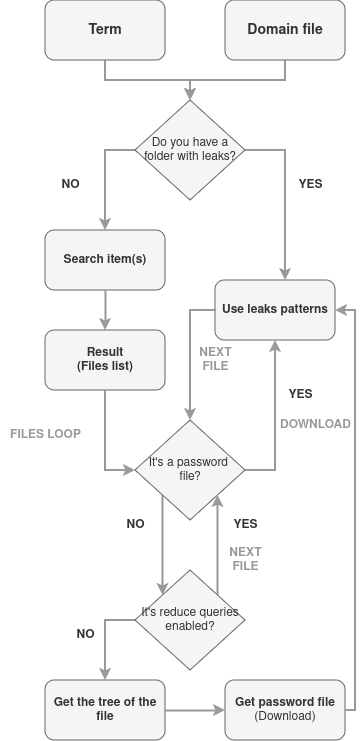

The diagram above was exported from draw.io. Its source (the exported page's mxGraphModel, read from the mxfile embedded in the PNG):
<mxGraphModel dx="1434" dy="747" grid="1" gridSize="10" guides="1" tooltips="1" connect="1" arrows="1" fold="1" page="1" pageScale="1" pageWidth="850" pageHeight="1100" math="0" shadow="0">
  <root>
    <mxCell id="0" />
    <mxCell id="1" parent="0" />
    <mxCell id="2" style="edgeStyle=orthogonalEdgeStyle;rounded=0;orthogonalLoop=1;jettySize=auto;html=1;entryX=0.5;entryY=0;entryDx=0;entryDy=0;strokeColor=#999999;strokeWidth=2;" edge="1" source="3" target="8" parent="1">
      <mxGeometry relative="1" as="geometry">
        <Array as="points">
          <mxPoint x="160" y="260" />
          <mxPoint x="245" y="260" />
        </Array>
      </mxGeometry>
    </mxCell>
    <mxCell id="3" value="&lt;b&gt;&lt;font style=&quot;font-size: 14px;&quot;&gt;Term&lt;/font&gt;&lt;/b&gt;" style="rounded=1;whiteSpace=wrap;html=1;fillColor=#f5f5f5;fontColor=#333333;strokeColor=#666666;" vertex="1" parent="1">
      <mxGeometry x="100" y="180" width="120" height="60" as="geometry" />
    </mxCell>
    <mxCell id="4" style="edgeStyle=orthogonalEdgeStyle;rounded=0;orthogonalLoop=1;jettySize=auto;html=1;strokeColor=#999999;strokeWidth=2;" edge="1" source="5" target="8" parent="1">
      <mxGeometry relative="1" as="geometry" />
    </mxCell>
    <mxCell id="5" value="&lt;font style=&quot;font-size: 14px;&quot;&gt;&lt;b&gt;Domain file&lt;/b&gt;&lt;/font&gt;" style="rounded=1;whiteSpace=wrap;html=1;fillColor=#f5f5f5;fontColor=#333333;strokeColor=#666666;" vertex="1" parent="1">
      <mxGeometry x="280" y="180" width="120" height="60" as="geometry" />
    </mxCell>
    <mxCell id="6" style="edgeStyle=orthogonalEdgeStyle;rounded=0;orthogonalLoop=1;jettySize=auto;html=1;strokeWidth=2;strokeColor=#999999;" edge="1" source="8" target="10" parent="1">
      <mxGeometry relative="1" as="geometry">
        <mxPoint x="400" y="440" as="targetPoint" />
        <Array as="points">
          <mxPoint x="340" y="330" />
        </Array>
      </mxGeometry>
    </mxCell>
    <mxCell id="7" style="edgeStyle=orthogonalEdgeStyle;rounded=0;orthogonalLoop=1;jettySize=auto;html=1;entryX=0.5;entryY=0;entryDx=0;entryDy=0;strokeColor=#999999;strokeWidth=2;" edge="1" source="8" target="12" parent="1">
      <mxGeometry relative="1" as="geometry">
        <Array as="points">
          <mxPoint x="160" y="330" />
        </Array>
      </mxGeometry>
    </mxCell>
    <mxCell id="8" value="Do you have a folder with leaks?" style="rhombus;whiteSpace=wrap;html=1;fillColor=#f5f5f5;fontColor=#333333;strokeColor=#666666;" vertex="1" parent="1">
      <mxGeometry x="190" y="280" width="110" height="100" as="geometry" />
    </mxCell>
    <mxCell id="9" style="edgeStyle=orthogonalEdgeStyle;rounded=0;orthogonalLoop=1;jettySize=auto;html=1;entryX=0.5;entryY=0;entryDx=0;entryDy=0;strokeWidth=2;strokeColor=#999999;" edge="1" source="10" target="19" parent="1">
      <mxGeometry relative="1" as="geometry">
        <Array as="points">
          <mxPoint x="245" y="490" />
        </Array>
      </mxGeometry>
    </mxCell>
    <mxCell id="10" value="&lt;b&gt;Use leaks patterns&lt;br&gt;&lt;/b&gt;" style="rounded=1;whiteSpace=wrap;html=1;fillColor=#f5f5f5;strokeColor=#666666;fontColor=#333333;" vertex="1" parent="1">
      <mxGeometry x="270" y="460" width="120" height="60" as="geometry" />
    </mxCell>
    <mxCell id="11" value="" style="edgeStyle=orthogonalEdgeStyle;rounded=0;orthogonalLoop=1;jettySize=auto;html=1;strokeWidth=2;strokeColor=#999999;" edge="1" source="12" target="16" parent="1">
      <mxGeometry relative="1" as="geometry" />
    </mxCell>
    <mxCell id="12" value="&lt;b&gt;Search item(s)&lt;br&gt;&lt;/b&gt;" style="rounded=1;whiteSpace=wrap;html=1;fillColor=#f5f5f5;fontColor=#333333;strokeColor=#666666;" vertex="1" parent="1">
      <mxGeometry x="100" y="410" width="120" height="60" as="geometry" />
    </mxCell>
    <mxCell id="13" value="&lt;font color=&quot;#333333&quot;&gt;&lt;b&gt;YES&lt;/b&gt;&lt;/font&gt;" style="text;html=1;align=center;verticalAlign=middle;resizable=0;points=[];autosize=1;strokeColor=none;fillColor=none;" vertex="1" parent="1">
      <mxGeometry x="340" y="350" width="50" height="30" as="geometry" />
    </mxCell>
    <mxCell id="14" value="&lt;font color=&quot;#333333&quot;&gt;&lt;b&gt;NO&lt;/b&gt;&lt;/font&gt;" style="text;html=1;align=center;verticalAlign=middle;resizable=0;points=[];autosize=1;strokeColor=none;fillColor=none;" vertex="1" parent="1">
      <mxGeometry x="105" y="350" width="40" height="30" as="geometry" />
    </mxCell>
    <mxCell id="15" style="edgeStyle=orthogonalEdgeStyle;rounded=0;orthogonalLoop=1;jettySize=auto;html=1;entryX=0;entryY=0.5;entryDx=0;entryDy=0;strokeWidth=2;strokeColor=#999999;" edge="1" source="16" target="19" parent="1">
      <mxGeometry relative="1" as="geometry" />
    </mxCell>
    <mxCell id="16" value="&lt;div&gt;&lt;b&gt;Result&lt;/b&gt;&lt;/div&gt;&lt;div&gt;&lt;b&gt;(Files list)&lt;br&gt;&lt;/b&gt;&lt;/div&gt;" style="rounded=1;whiteSpace=wrap;html=1;fillColor=#f5f5f5;fontColor=#333333;strokeColor=#666666;" vertex="1" parent="1">
      <mxGeometry x="100" y="510" width="120" height="60" as="geometry" />
    </mxCell>
    <mxCell id="17" style="edgeStyle=orthogonalEdgeStyle;rounded=0;orthogonalLoop=1;jettySize=auto;html=1;entryX=0.5;entryY=1;entryDx=0;entryDy=0;strokeWidth=2;strokeColor=#999999;" edge="1" source="19" target="10" parent="1">
      <mxGeometry relative="1" as="geometry">
        <Array as="points">
          <mxPoint x="330" y="650" />
        </Array>
      </mxGeometry>
    </mxCell>
    <mxCell id="18" style="edgeStyle=orthogonalEdgeStyle;rounded=0;orthogonalLoop=1;jettySize=auto;html=1;entryX=0;entryY=0;entryDx=0;entryDy=0;strokeColor=#999999;strokeWidth=2;" edge="1" source="19" target="25" parent="1">
      <mxGeometry relative="1" as="geometry">
        <Array as="points">
          <mxPoint x="218" y="725" />
        </Array>
      </mxGeometry>
    </mxCell>
    <mxCell id="19" value="&lt;div&gt;It's a password&amp;nbsp;&lt;/div&gt;&lt;div&gt;file?&lt;/div&gt;" style="rhombus;whiteSpace=wrap;html=1;fillColor=#f5f5f5;fontColor=#333333;strokeColor=#666666;" vertex="1" parent="1">
      <mxGeometry x="190" y="600" width="110" height="100" as="geometry" />
    </mxCell>
    <mxCell id="20" value="&lt;b&gt;&lt;font color=&quot;#999999&quot;&gt;FILES LOOP&lt;/font&gt;&lt;/b&gt;" style="text;html=1;align=center;verticalAlign=middle;resizable=0;points=[];autosize=1;strokeColor=none;fillColor=none;" vertex="1" parent="1">
      <mxGeometry x="55" y="600" width="90" height="30" as="geometry" />
    </mxCell>
    <mxCell id="21" value="&lt;font color=&quot;#333333&quot;&gt;&lt;b&gt;YES&lt;/b&gt;&lt;/font&gt;" style="text;html=1;align=center;verticalAlign=middle;resizable=0;points=[];autosize=1;strokeColor=none;fillColor=none;" vertex="1" parent="1">
      <mxGeometry x="330" y="560" width="50" height="30" as="geometry" />
    </mxCell>
    <mxCell id="22" value="&lt;div&gt;&lt;font color=&quot;#999999&quot;&gt;&lt;b&gt;NEXT&lt;/b&gt;&lt;/font&gt;&lt;/div&gt;&lt;div&gt;&lt;font color=&quot;#999999&quot;&gt;&lt;b&gt;FILE&lt;br&gt;&lt;/b&gt;&lt;/font&gt;&lt;/div&gt;" style="text;html=1;align=center;verticalAlign=middle;resizable=0;points=[];autosize=1;strokeColor=none;fillColor=none;" vertex="1" parent="1">
      <mxGeometry x="240" y="520" width="60" height="40" as="geometry" />
    </mxCell>
    <mxCell id="23" style="edgeStyle=orthogonalEdgeStyle;rounded=0;orthogonalLoop=1;jettySize=auto;html=1;entryX=1;entryY=1;entryDx=0;entryDy=0;strokeColor=#999999;strokeWidth=2;" edge="1" source="25" target="19" parent="1">
      <mxGeometry relative="1" as="geometry">
        <Array as="points">
          <mxPoint x="273" y="725" />
        </Array>
      </mxGeometry>
    </mxCell>
    <mxCell id="24" style="edgeStyle=orthogonalEdgeStyle;rounded=0;orthogonalLoop=1;jettySize=auto;html=1;entryX=0.5;entryY=0;entryDx=0;entryDy=0;strokeWidth=2;strokeColor=#999999;" edge="1" source="25" target="29" parent="1">
      <mxGeometry relative="1" as="geometry">
        <Array as="points">
          <mxPoint x="160" y="800" />
        </Array>
      </mxGeometry>
    </mxCell>
    <mxCell id="25" value="It's reduce queries enabled?" style="rhombus;whiteSpace=wrap;html=1;fillColor=#f5f5f5;fontColor=#333333;strokeColor=#666666;" vertex="1" parent="1">
      <mxGeometry x="190" y="750" width="110" height="100" as="geometry" />
    </mxCell>
    <mxCell id="26" value="&lt;font color=&quot;#333333&quot;&gt;&lt;b&gt;NO&lt;/b&gt;&lt;/font&gt;" style="text;html=1;align=center;verticalAlign=middle;resizable=0;points=[];autosize=1;strokeColor=none;fillColor=none;" vertex="1" parent="1">
      <mxGeometry x="170" y="690" width="40" height="30" as="geometry" />
    </mxCell>
    <mxCell id="27" value="&lt;div&gt;&lt;font color=&quot;#999999&quot;&gt;&lt;b&gt;NEXT&lt;/b&gt;&lt;/font&gt;&lt;/div&gt;&lt;div&gt;&lt;font color=&quot;#999999&quot;&gt;&lt;b&gt;FILE&lt;br&gt;&lt;/b&gt;&lt;/font&gt;&lt;/div&gt;" style="text;html=1;align=center;verticalAlign=middle;resizable=0;points=[];autosize=1;strokeColor=none;fillColor=none;" vertex="1" parent="1">
      <mxGeometry x="270" y="720" width="60" height="40" as="geometry" />
    </mxCell>
    <mxCell id="28" style="edgeStyle=orthogonalEdgeStyle;rounded=0;orthogonalLoop=1;jettySize=auto;html=1;entryX=0;entryY=0.5;entryDx=0;entryDy=0;strokeWidth=2;strokeColor=#999999;" edge="1" source="29" target="33" parent="1">
      <mxGeometry relative="1" as="geometry" />
    </mxCell>
    <mxCell id="29" value="&lt;div&gt;&lt;b&gt;Get the tree of the file&lt;br&gt;&lt;/b&gt;&lt;/div&gt;" style="rounded=1;whiteSpace=wrap;html=1;fillColor=#f5f5f5;fontColor=#333333;strokeColor=#666666;" vertex="1" parent="1">
      <mxGeometry x="100" y="860" width="120" height="60" as="geometry" />
    </mxCell>
    <mxCell id="30" value="&lt;font color=&quot;#333333&quot;&gt;&lt;b&gt;YES&lt;/b&gt;&lt;/font&gt;" style="text;html=1;align=center;verticalAlign=middle;resizable=0;points=[];autosize=1;strokeColor=none;fillColor=none;" vertex="1" parent="1">
      <mxGeometry x="275" y="690" width="50" height="30" as="geometry" />
    </mxCell>
    <mxCell id="31" value="&lt;font color=&quot;#333333&quot;&gt;&lt;b&gt;NO&lt;/b&gt;&lt;/font&gt;" style="text;html=1;align=center;verticalAlign=middle;resizable=0;points=[];autosize=1;strokeColor=none;fillColor=none;" vertex="1" parent="1">
      <mxGeometry x="120" y="800" width="40" height="30" as="geometry" />
    </mxCell>
    <mxCell id="32" style="edgeStyle=orthogonalEdgeStyle;rounded=0;orthogonalLoop=1;jettySize=auto;html=1;entryX=1;entryY=0.5;entryDx=0;entryDy=0;strokeWidth=2;strokeColor=#999999;" edge="1" source="33" target="10" parent="1">
      <mxGeometry relative="1" as="geometry">
        <Array as="points">
          <mxPoint x="410" y="890" />
          <mxPoint x="410" y="490" />
        </Array>
      </mxGeometry>
    </mxCell>
    <mxCell id="33" value="&lt;div&gt;&lt;b&gt;Get password file&lt;br&gt;&lt;/b&gt;&lt;/div&gt;&lt;div&gt;(Download)&lt;br&gt;&lt;/div&gt;" style="rounded=1;whiteSpace=wrap;html=1;fillColor=#f5f5f5;fontColor=#333333;strokeColor=#666666;" vertex="1" parent="1">
      <mxGeometry x="280" y="860" width="120" height="60" as="geometry" />
    </mxCell>
    <mxCell id="34" value="&lt;font color=&quot;#999999&quot;&gt;&lt;b&gt;DOWNLOAD&lt;/b&gt;&lt;/font&gt;" style="text;html=1;align=center;verticalAlign=middle;resizable=0;points=[];autosize=1;strokeColor=none;fillColor=none;" vertex="1" parent="1">
      <mxGeometry x="325" y="590" width="90" height="30" as="geometry" />
    </mxCell>
  </root>
</mxGraphModel>